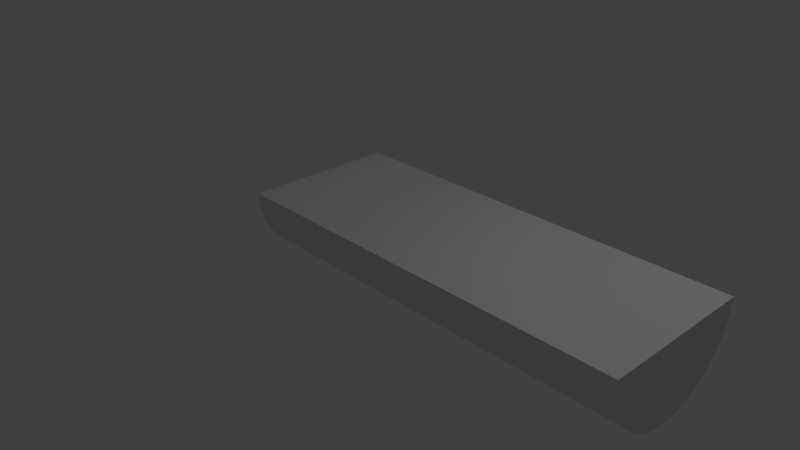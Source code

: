 # Source: fallen_tree.blend  (saved by Blender 2.79.0; exported with 4.5.12 LTS)
import bpy
from mathutils import Matrix  # noqa: F401  (used for matrix-valued properties, if any)

bpy.ops.wm.read_factory_settings(use_empty=True)
scene = bpy.context.scene
scene.name = 'Scene'

# ---- collections
col_collection_1 = bpy.data.collections.new('Collection 1'); scene.collection.children.link(col_collection_1)

# ---- materials (node trees are filled in below, after node groups)
mat_material_004 = bpy.data.materials.new('Material.004')
mat_material_004.alpha_threshold = 0.0
mat_material_004.use_transparent_shadow = False
mat_material_004.roughness = 0.5

# ---- material node trees

# ---- world
world_world = bpy.data.worlds.new('World'); scene.world = world_world
world_world.color = (0.05088, 0.05088, 0.05088)
world_world.use_sun_shadow = False
world_world.sun_shadow_jitter_overblur = 0.0
world_world.cycles.sampling_method = 'MANUAL'

# ---- cameras
cam_camera = bpy.data.cameras.new('Camera')
cam_camera.clip_end = 100.0
cam_camera.lens = 35.0
cam_camera.sensor_width = 32.0
cam_camera.sensor_height = 18.0
cam_camera.ortho_scale = 7.314
cam_camera.dof.focus_distance = 0.0
cam_camera.dof.aperture_fstop = 128.0

# ---- lights
light_lamp = bpy.data.lights.new('Lamp', 'POINT')
light_lamp.transmission_factor = 0.0
light_lamp.cutoff_distance = 30.0
light_lamp.energy = 100.0
light_lamp.shadow_buffer_clip_start = 1.001
light_lamp.shadow_soft_size = 0.1
light_lamp.shadow_maximum_resolution = 0.006
light_lamp.use_absolute_resolution = True

# ---- meshes
me_cylinder = bpy.data.meshes.new('Cylinder')
me_cylinder.from_pydata([(0.1585, 1.017, -0.9538), (0.1585, 1.017, 4.331), (0.3536, 0.9976, -0.9538), (0.3536, 0.9976, 4.331), (0.5412, 0.9407, -0.9538), (0.5412, 0.9407, 4.331), (0.7141, 0.8483, -0.9538), (0.7141, 0.8483, 4.331), (0.8656, 0.7239, -0.9538), (0.8656, 0.7239, 4.331), (0.99, 0.5724, -0.9538), (0.99, 0.5724, 4.331), (1.082, 0.3995, -0.9538), (1.082, 0.3995, 4.331), (1.139, 0.2119, -0.9538), (1.139, 0.2119, 4.331), (1.159, 0.01679, -0.9538), (1.159, 0.01679, 4.331), (1.139, -0.1783, -0.9538), (1.139, -0.1783, 4.331), (1.082, -0.3659, -0.9538), (1.082, -0.3659, 4.331), (0.99, -0.5388, -0.9538), (0.99, -0.5388, 4.331), (0.8656, -0.6903, -0.9538), (0.8656, -0.6903, 4.331), (0.7141, -0.8147, -0.9538), (0.7141, -0.8147, 4.331), (0.5412, -0.9071, -0.9538), (0.5412, -0.9071, 4.331), (0.3536, -0.964, -0.9538), (0.3536, -0.964, 4.331), (0.1585, -0.9832, -0.9538), (0.1585, -0.9832, 4.331)], [], [(0, 1, 3, 2), (2, 3, 5, 4), (4, 5, 7, 6), (6, 7, 9, 8), (8, 9, 11, 10), (10, 11, 13, 12), (12, 13, 15, 14), (14, 15, 17, 16), (16, 17, 19, 18), (18, 19, 21, 20), (20, 21, 23, 22), (22, 23, 25, 24), (24, 25, 27, 26), (26, 27, 29, 28), (28, 29, 31, 30), (30, 31, 33, 32), (3, 1, 33, 31, 29, 27, 25, 23, 21, 19, 17, 15, 13, 11, 9, 7, 5), (0, 32, 33, 1), (0, 2, 4, 6, 8, 10, 12, 14, 16, 18, 20, 22, 24, 26, 28, 30, 32)])
me_cylinder.materials.append(None)
me_cylinder.use_remesh_preserve_volume = False
me_cylinder.use_remesh_preserve_attributes = False
me_cylinder.use_mirror_vertex_groups = False
me_cylinder.update()

# ---- objects
ob_cylinder = bpy.data.objects.new('Cylinder', me_cylinder)
ob_lamp = bpy.data.objects.new('Lamp', light_lamp)
ob_camera = bpy.data.objects.new('Camera', cam_camera)

# ---- transforms, parenting, visibility, modifiers, constraints
ob_cylinder.location = (0.0, 0.0, 1.0)
ob_cylinder.rotation_euler = (-0.0, 1.571, 0.0)
ob_cylinder.lineart.crease_threshold = 0.0
ob_cylinder.material_slots[0].link = 'OBJECT'; ob_cylinder.material_slots[0].material = mat_material_004
ob_lamp.location = (4.076, 1.005, 5.904)
ob_lamp.rotation_euler = (0.6503, 0.05522, 1.866)
ob_lamp.lock_rotations_4d = False
ob_lamp.empty_display_type = 'ARROWS'
ob_lamp.color = (0.0, 0.0, 0.0, 0.0)
ob_lamp.lineart.crease_threshold = 0.0
ob_camera.location = (7.481, -6.508, 5.344)
ob_camera.rotation_euler = (1.109, 0.0, 0.8149)
ob_camera.lock_rotations_4d = False
ob_camera.empty_display_type = 'ARROWS'
ob_camera.color = (0.0, 0.0, 0.0, 0.0)
ob_camera.display_type = 'WIRE'
ob_camera.lineart.crease_threshold = 0.0

# ---- collection membership
col_collection_1.objects.link(ob_cylinder)
col_collection_1.objects.link(ob_lamp)
col_collection_1.objects.link(ob_camera)

# ---- scene / render settings (as saved in the file)
scene.camera = ob_camera
scene.frame_start = 1; scene.frame_end = 250; scene.frame_set(1)
scene.render.engine = 'BLENDER_EEVEE_NEXT'
scene.render.resolution_percentage = 50
scene.render.dither_intensity = 0.0
scene.cycles.use_denoising = False
scene.cycles.samples = 128
scene.cycles.sampling_pattern = 'TABULATED_SOBOL'
scene.cycles.use_adaptive_sampling = False
scene.cycles.use_light_tree = False
scene.cycles.blur_glossy = 0.0
scene.cycles.sample_clamp_indirect = 0.0
scene.view_settings.view_transform = 'Standard'
bpy.context.view_layer.update()
